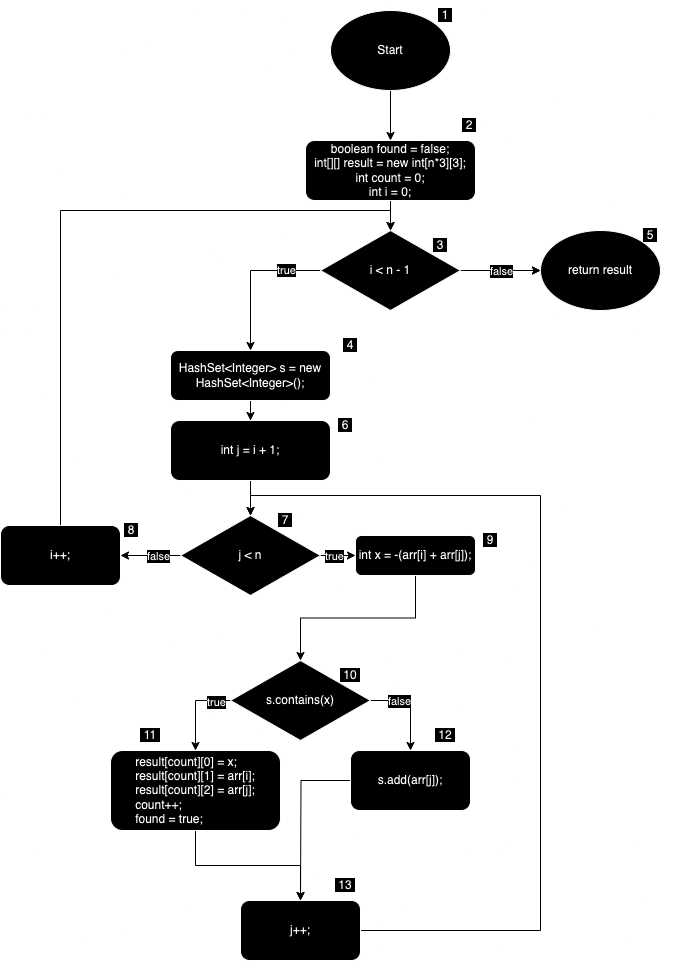

The diagram above was exported from draw.io. Its source (the exported page's mxGraphModel, read from the mxfile embedded in the PNG):
<mxGraphModel dx="1615" dy="1077" grid="1" gridSize="10" guides="1" tooltips="1" connect="1" arrows="1" fold="1" page="1" pageScale="1" pageWidth="827" pageHeight="1169" background="#FFFFFF" math="0" shadow="0">
  <root>
    <mxCell id="0" />
    <mxCell id="1" parent="0" />
    <mxCell id="gKDUvc9GWXEgYrPeWesR-3" style="edgeStyle=orthogonalEdgeStyle;rounded=0;orthogonalLoop=1;jettySize=auto;html=1;exitX=0.5;exitY=1;exitDx=0;exitDy=0;entryX=0.5;entryY=0;entryDx=0;entryDy=0;strokeColor=#FFFFFF;" parent="1" source="gKDUvc9GWXEgYrPeWesR-1" target="gKDUvc9GWXEgYrPeWesR-2" edge="1">
      <mxGeometry relative="1" as="geometry" />
    </mxCell>
    <mxCell id="gKDUvc9GWXEgYrPeWesR-1" value="Start" style="ellipse;whiteSpace=wrap;html=1;" parent="1" vertex="1">
      <mxGeometry x="370" y="40" width="120" height="80" as="geometry" />
    </mxCell>
    <mxCell id="gKDUvc9GWXEgYrPeWesR-8" style="edgeStyle=orthogonalEdgeStyle;rounded=0;orthogonalLoop=1;jettySize=auto;html=1;exitX=0.5;exitY=1;exitDx=0;exitDy=0;strokeColor=#FFFFFF;" parent="1" source="gKDUvc9GWXEgYrPeWesR-2" target="gKDUvc9GWXEgYrPeWesR-4" edge="1">
      <mxGeometry relative="1" as="geometry" />
    </mxCell>
    <mxCell id="gKDUvc9GWXEgYrPeWesR-2" value="boolean found = false; &lt;br&gt;  int[][] result = new int[n*3][3];&lt;br&gt;        int count = 0;&lt;br&gt;int i = 0;&lt;div style=&quot;display:none&quot; id=&quot;SDCloudData&quot;&gt;&lt;/div&gt;" style="rounded=1;whiteSpace=wrap;html=1;" parent="1" vertex="1">
      <mxGeometry x="345" y="170" width="170" height="60" as="geometry" />
    </mxCell>
    <mxCell id="gKDUvc9GWXEgYrPeWesR-7" style="edgeStyle=orthogonalEdgeStyle;rounded=0;orthogonalLoop=1;jettySize=auto;html=1;exitX=1;exitY=0.5;exitDx=0;exitDy=0;entryX=0;entryY=0.5;entryDx=0;entryDy=0;strokeColor=#FFFFFF;" parent="1" source="gKDUvc9GWXEgYrPeWesR-4" target="gKDUvc9GWXEgYrPeWesR-6" edge="1">
      <mxGeometry relative="1" as="geometry" />
    </mxCell>
    <mxCell id="gKDUvc9GWXEgYrPeWesR-9" value="" style="edgeStyle=orthogonalEdgeStyle;rounded=0;orthogonalLoop=1;jettySize=auto;html=1;strokeColor=#FFFFFF;" parent="1" source="gKDUvc9GWXEgYrPeWesR-4" target="gKDUvc9GWXEgYrPeWesR-6" edge="1">
      <mxGeometry relative="1" as="geometry" />
    </mxCell>
    <mxCell id="gKDUvc9GWXEgYrPeWesR-43" value="false" style="edgeLabel;html=1;align=center;verticalAlign=middle;resizable=0;points=[];" parent="gKDUvc9GWXEgYrPeWesR-9" vertex="1" connectable="0">
      <mxGeometry x="0.0107" relative="1" as="geometry">
        <mxPoint as="offset" />
      </mxGeometry>
    </mxCell>
    <mxCell id="gKDUvc9GWXEgYrPeWesR-10" value="" style="edgeStyle=orthogonalEdgeStyle;rounded=0;orthogonalLoop=1;jettySize=auto;exitX=0;exitY=0.5;exitDx=0;exitDy=0;fontColor=#FFFFFF;strokeColor=#FFFFFF;entryX=0.5;entryY=0;entryDx=0;entryDy=0;html=1;align=center;" parent="1" source="gKDUvc9GWXEgYrPeWesR-4" target="gKDUvc9GWXEgYrPeWesR-13" edge="1">
      <mxGeometry relative="1" as="geometry">
        <mxPoint x="200" y="330" as="targetPoint" />
      </mxGeometry>
    </mxCell>
    <mxCell id="gKDUvc9GWXEgYrPeWesR-42" value="true" style="edgeLabel;html=1;align=center;verticalAlign=middle;resizable=0;points=[];" parent="gKDUvc9GWXEgYrPeWesR-10" vertex="1" connectable="0">
      <mxGeometry x="-0.5295" y="-1" relative="1" as="geometry">
        <mxPoint as="offset" />
      </mxGeometry>
    </mxCell>
    <mxCell id="gKDUvc9GWXEgYrPeWesR-4" value="i &amp;lt; n - 1" style="rhombus;whiteSpace=wrap;html=1;" parent="1" vertex="1">
      <mxGeometry x="360" y="260" width="140" height="80" as="geometry" />
    </mxCell>
    <mxCell id="gKDUvc9GWXEgYrPeWesR-6" value="return result" style="ellipse;whiteSpace=wrap;html=1;" parent="1" vertex="1">
      <mxGeometry x="580" y="260" width="120" height="80" as="geometry" />
    </mxCell>
    <mxCell id="gKDUvc9GWXEgYrPeWesR-15" style="edgeStyle=orthogonalEdgeStyle;rounded=0;orthogonalLoop=1;jettySize=auto;html=1;entryX=0.5;entryY=0;entryDx=0;entryDy=0;strokeColor=#FFFFFF;" parent="1" source="gKDUvc9GWXEgYrPeWesR-13" target="gKDUvc9GWXEgYrPeWesR-14" edge="1">
      <mxGeometry relative="1" as="geometry">
        <mxPoint x="200" y="440.0000000000001" as="targetPoint" />
      </mxGeometry>
    </mxCell>
    <mxCell id="gKDUvc9GWXEgYrPeWesR-13" value="HashSet&amp;lt;Integer&amp;gt; s = new HashSet&amp;lt;Integer&amp;gt;();" style="rounded=1;whiteSpace=wrap;html=1;" parent="1" vertex="1">
      <mxGeometry x="210" y="380" width="160" height="50" as="geometry" />
    </mxCell>
    <mxCell id="gKDUvc9GWXEgYrPeWesR-17" value="" style="edgeStyle=orthogonalEdgeStyle;rounded=0;orthogonalLoop=1;jettySize=auto;html=1;entryX=0.5;entryY=0;entryDx=0;entryDy=0;strokeColor=#FFFFFF;" parent="1" source="gKDUvc9GWXEgYrPeWesR-14" target="gKDUvc9GWXEgYrPeWesR-16" edge="1">
      <mxGeometry relative="1" as="geometry" />
    </mxCell>
    <mxCell id="gKDUvc9GWXEgYrPeWesR-14" value="int j = i + 1;" style="rounded=1;whiteSpace=wrap;html=1;" parent="1" vertex="1">
      <mxGeometry x="210" y="450" width="160" height="60" as="geometry" />
    </mxCell>
    <mxCell id="gKDUvc9GWXEgYrPeWesR-18" style="edgeStyle=orthogonalEdgeStyle;rounded=0;orthogonalLoop=1;jettySize=auto;html=1;exitX=1;exitY=0.5;exitDx=0;exitDy=0;strokeColor=#FFFFFF;" parent="1" source="gKDUvc9GWXEgYrPeWesR-16" target="gKDUvc9GWXEgYrPeWesR-20" edge="1">
      <mxGeometry relative="1" as="geometry">
        <mxPoint x="320" y="610" as="targetPoint" />
        <Array as="points">
          <mxPoint x="340" y="585" />
        </Array>
      </mxGeometry>
    </mxCell>
    <mxCell id="gKDUvc9GWXEgYrPeWesR-45" value="true" style="edgeLabel;html=1;align=center;verticalAlign=middle;resizable=0;points=[];" parent="gKDUvc9GWXEgYrPeWesR-18" vertex="1" connectable="0">
      <mxGeometry x="0.421" relative="1" as="geometry">
        <mxPoint as="offset" />
      </mxGeometry>
    </mxCell>
    <mxCell id="gKDUvc9GWXEgYrPeWesR-37" style="edgeStyle=orthogonalEdgeStyle;rounded=0;orthogonalLoop=1;jettySize=auto;html=1;exitX=0;exitY=0.5;exitDx=0;exitDy=0;entryX=1;entryY=0.5;entryDx=0;entryDy=0;" parent="1" source="gKDUvc9GWXEgYrPeWesR-16" target="gKDUvc9GWXEgYrPeWesR-36" edge="1">
      <mxGeometry relative="1" as="geometry" />
    </mxCell>
    <mxCell id="gKDUvc9GWXEgYrPeWesR-41" style="edgeStyle=orthogonalEdgeStyle;rounded=0;orthogonalLoop=1;jettySize=auto;html=1;exitX=0;exitY=0.5;exitDx=0;exitDy=0;entryX=1;entryY=0.5;entryDx=0;entryDy=0;strokeColor=#FFFFFF;" parent="1" source="gKDUvc9GWXEgYrPeWesR-16" target="gKDUvc9GWXEgYrPeWesR-36" edge="1">
      <mxGeometry relative="1" as="geometry" />
    </mxCell>
    <mxCell id="gKDUvc9GWXEgYrPeWesR-44" value="false" style="edgeLabel;html=1;align=center;verticalAlign=middle;resizable=0;points=[];" parent="gKDUvc9GWXEgYrPeWesR-41" vertex="1" connectable="0">
      <mxGeometry x="-0.2048" relative="1" as="geometry">
        <mxPoint as="offset" />
      </mxGeometry>
    </mxCell>
    <mxCell id="gKDUvc9GWXEgYrPeWesR-16" value="j &amp;lt; n" style="rhombus;whiteSpace=wrap;html=1;" parent="1" vertex="1">
      <mxGeometry x="220" y="545" width="140" height="80" as="geometry" />
    </mxCell>
    <mxCell id="gKDUvc9GWXEgYrPeWesR-24" style="edgeStyle=orthogonalEdgeStyle;rounded=0;orthogonalLoop=1;jettySize=auto;html=1;entryX=0.5;entryY=0;entryDx=0;entryDy=0;strokeColor=#FFFFFF;" parent="1" source="gKDUvc9GWXEgYrPeWesR-20" target="gKDUvc9GWXEgYrPeWesR-23" edge="1">
      <mxGeometry relative="1" as="geometry" />
    </mxCell>
    <mxCell id="gKDUvc9GWXEgYrPeWesR-20" value="int x = -(arr[i] + arr[j]);" style="rounded=1;whiteSpace=wrap;html=1;" parent="1" vertex="1">
      <mxGeometry x="395" y="565" width="120" height="40" as="geometry" />
    </mxCell>
    <mxCell id="gKDUvc9GWXEgYrPeWesR-28" style="edgeStyle=orthogonalEdgeStyle;rounded=0;orthogonalLoop=1;jettySize=auto;html=1;exitX=0;exitY=0.5;exitDx=0;exitDy=0;entryX=0.5;entryY=0;entryDx=0;entryDy=0;strokeColor=#FFFFFF;" parent="1" source="gKDUvc9GWXEgYrPeWesR-23" target="gKDUvc9GWXEgYrPeWesR-25" edge="1">
      <mxGeometry relative="1" as="geometry" />
    </mxCell>
    <mxCell id="gKDUvc9GWXEgYrPeWesR-46" value="true" style="edgeLabel;html=1;align=center;verticalAlign=middle;resizable=0;points=[];" parent="gKDUvc9GWXEgYrPeWesR-28" vertex="1" connectable="0">
      <mxGeometry x="-0.6403" y="1" relative="1" as="geometry">
        <mxPoint as="offset" />
      </mxGeometry>
    </mxCell>
    <mxCell id="gKDUvc9GWXEgYrPeWesR-29" style="edgeStyle=orthogonalEdgeStyle;rounded=0;orthogonalLoop=1;jettySize=auto;html=1;exitX=1;exitY=0.5;exitDx=0;exitDy=0;entryX=0.5;entryY=0;entryDx=0;entryDy=0;strokeColor=#FFFFFF;" parent="1" source="gKDUvc9GWXEgYrPeWesR-23" target="gKDUvc9GWXEgYrPeWesR-26" edge="1">
      <mxGeometry relative="1" as="geometry" />
    </mxCell>
    <mxCell id="gKDUvc9GWXEgYrPeWesR-47" value="false" style="edgeLabel;html=1;align=center;verticalAlign=middle;resizable=0;points=[];" parent="gKDUvc9GWXEgYrPeWesR-29" vertex="1" connectable="0">
      <mxGeometry x="-0.3556" relative="1" as="geometry">
        <mxPoint as="offset" />
      </mxGeometry>
    </mxCell>
    <mxCell id="gKDUvc9GWXEgYrPeWesR-23" value="s.contains(x)" style="rhombus;whiteSpace=wrap;html=1;" parent="1" vertex="1">
      <mxGeometry x="270" y="690" width="140" height="80" as="geometry" />
    </mxCell>
    <mxCell id="gKDUvc9GWXEgYrPeWesR-32" style="edgeStyle=orthogonalEdgeStyle;rounded=0;orthogonalLoop=1;jettySize=auto;html=1;entryX=0.5;entryY=0;entryDx=0;entryDy=0;strokeColor=#FFFFFF;" parent="1" source="gKDUvc9GWXEgYrPeWesR-25" target="gKDUvc9GWXEgYrPeWesR-30" edge="1">
      <mxGeometry relative="1" as="geometry" />
    </mxCell>
    <mxCell id="gKDUvc9GWXEgYrPeWesR-25" value="&lt;div style=&quot;text-align: justify;&quot;&gt;&lt;span style=&quot;background-color: initial;&quot;&gt;result[count][0] = x;&lt;/span&gt;&lt;/div&gt;&lt;div style=&quot;text-align: justify;&quot;&gt;result[count][1] = arr[i];&lt;/div&gt;&lt;div style=&quot;text-align: justify;&quot;&gt;result[count][2] = arr[j];&lt;/div&gt;&lt;div style=&quot;text-align: justify;&quot;&gt;count++;&lt;/div&gt;&lt;div style=&quot;text-align: justify;&quot;&gt;found = true;&lt;/div&gt;" style="rounded=1;whiteSpace=wrap;html=1;" parent="1" vertex="1">
      <mxGeometry x="150" y="780" width="170" height="80" as="geometry" />
    </mxCell>
    <mxCell id="gKDUvc9GWXEgYrPeWesR-33" style="edgeStyle=orthogonalEdgeStyle;rounded=0;orthogonalLoop=1;jettySize=auto;html=1;strokeColor=#FFFFFF;" parent="1" source="gKDUvc9GWXEgYrPeWesR-26" edge="1">
      <mxGeometry relative="1" as="geometry">
        <mxPoint x="340.0000000000001" y="930" as="targetPoint" />
      </mxGeometry>
    </mxCell>
    <mxCell id="gKDUvc9GWXEgYrPeWesR-26" value="s.add(arr[j]);" style="rounded=1;whiteSpace=wrap;html=1;" parent="1" vertex="1">
      <mxGeometry x="390" y="780" width="120" height="60" as="geometry" />
    </mxCell>
    <mxCell id="gKDUvc9GWXEgYrPeWesR-34" style="edgeStyle=orthogonalEdgeStyle;rounded=0;orthogonalLoop=1;jettySize=auto;html=1;entryX=0.5;entryY=0;entryDx=0;entryDy=0;strokeColor=#FFFFFF;" parent="1" source="gKDUvc9GWXEgYrPeWesR-30" target="gKDUvc9GWXEgYrPeWesR-16" edge="1">
      <mxGeometry relative="1" as="geometry">
        <Array as="points">
          <mxPoint x="580" y="960" />
          <mxPoint x="580" y="525" />
          <mxPoint x="290" y="525" />
        </Array>
      </mxGeometry>
    </mxCell>
    <mxCell id="gKDUvc9GWXEgYrPeWesR-30" value="j++;" style="rounded=1;whiteSpace=wrap;html=1;" parent="1" vertex="1">
      <mxGeometry x="280" y="930" width="120" height="60" as="geometry" />
    </mxCell>
    <mxCell id="gKDUvc9GWXEgYrPeWesR-40" style="edgeStyle=orthogonalEdgeStyle;rounded=0;orthogonalLoop=1;jettySize=auto;html=1;entryX=0.5;entryY=0;entryDx=0;entryDy=0;strokeColor=#FFFFFF;" parent="1" source="gKDUvc9GWXEgYrPeWesR-36" target="gKDUvc9GWXEgYrPeWesR-4" edge="1">
      <mxGeometry relative="1" as="geometry">
        <Array as="points">
          <mxPoint x="100" y="240" />
          <mxPoint x="430" y="240" />
        </Array>
      </mxGeometry>
    </mxCell>
    <mxCell id="gKDUvc9GWXEgYrPeWesR-36" value="i++;" style="rounded=1;whiteSpace=wrap;html=1;" parent="1" vertex="1">
      <mxGeometry x="40" y="555" width="120" height="60" as="geometry" />
    </mxCell>
    <mxCell id="30urJNu1JM48rg24z0je-1" value="&lt;span style=&quot;background-color: rgb(255, 255, 255);&quot;&gt;&amp;nbsp;1&amp;nbsp;&lt;/span&gt;" style="text;strokeColor=none;align=center;fillColor=none;html=1;verticalAlign=middle;whiteSpace=wrap;rounded=0;" vertex="1" parent="1">
      <mxGeometry x="455" y="30" width="60" height="30" as="geometry" />
    </mxCell>
    <mxCell id="30urJNu1JM48rg24z0je-2" value="&lt;span style=&quot;background-color: rgb(255, 255, 255);&quot;&gt;&amp;nbsp;2&amp;nbsp;&lt;/span&gt;" style="text;strokeColor=none;align=center;fillColor=none;html=1;verticalAlign=middle;whiteSpace=wrap;rounded=0;" vertex="1" parent="1">
      <mxGeometry x="479" y="140" width="60" height="30" as="geometry" />
    </mxCell>
    <mxCell id="30urJNu1JM48rg24z0je-3" value="&lt;span style=&quot;background-color: rgb(255, 255, 255);&quot;&gt;&amp;nbsp;3&amp;nbsp;&lt;/span&gt;" style="text;strokeColor=none;align=center;fillColor=none;html=1;verticalAlign=middle;whiteSpace=wrap;rounded=0;" vertex="1" parent="1">
      <mxGeometry x="450" y="260" width="60" height="30" as="geometry" />
    </mxCell>
    <mxCell id="30urJNu1JM48rg24z0je-4" value="&lt;span style=&quot;background-color: rgb(255, 255, 255);&quot;&gt;&amp;nbsp;4&amp;nbsp;&lt;/span&gt;" style="text;strokeColor=none;align=center;fillColor=none;html=1;verticalAlign=middle;whiteSpace=wrap;rounded=0;" vertex="1" parent="1">
      <mxGeometry x="360" y="360" width="60" height="30" as="geometry" />
    </mxCell>
    <mxCell id="30urJNu1JM48rg24z0je-5" value="&lt;span style=&quot;background-color: rgb(255, 255, 255);&quot;&gt;&amp;nbsp;5&amp;nbsp;&lt;/span&gt;" style="text;strokeColor=none;align=center;fillColor=none;html=1;verticalAlign=middle;whiteSpace=wrap;rounded=0;" vertex="1" parent="1">
      <mxGeometry x="660" y="250" width="60" height="30" as="geometry" />
    </mxCell>
    <mxCell id="30urJNu1JM48rg24z0je-6" value="&lt;span style=&quot;background-color: rgb(255, 255, 255);&quot;&gt;&amp;nbsp;6&amp;nbsp;&lt;/span&gt;" style="text;strokeColor=none;align=center;fillColor=none;html=1;verticalAlign=middle;whiteSpace=wrap;rounded=0;" vertex="1" parent="1">
      <mxGeometry x="355" y="440" width="60" height="30" as="geometry" />
    </mxCell>
    <mxCell id="30urJNu1JM48rg24z0je-7" value="&lt;span style=&quot;background-color: rgb(255, 255, 255);&quot;&gt;&amp;nbsp;7&amp;nbsp;&lt;/span&gt;" style="text;strokeColor=none;align=center;fillColor=none;html=1;verticalAlign=middle;whiteSpace=wrap;rounded=0;" vertex="1" parent="1">
      <mxGeometry x="295" y="535" width="60" height="30" as="geometry" />
    </mxCell>
    <mxCell id="30urJNu1JM48rg24z0je-8" value="&lt;span style=&quot;background-color: rgb(255, 255, 255);&quot;&gt;&amp;nbsp;8&amp;nbsp;&lt;/span&gt;" style="text;strokeColor=none;align=center;fillColor=none;html=1;verticalAlign=middle;whiteSpace=wrap;rounded=0;" vertex="1" parent="1">
      <mxGeometry x="141" y="545" width="60" height="30" as="geometry" />
    </mxCell>
    <mxCell id="30urJNu1JM48rg24z0je-9" value="&lt;span style=&quot;background-color: rgb(255, 255, 255);&quot;&gt;&amp;nbsp;9&lt;/span&gt;&lt;span style=&quot;background-color: rgb(255, 255, 255);&quot;&gt;&amp;nbsp;&lt;/span&gt;" style="text;strokeColor=none;align=center;fillColor=none;html=1;verticalAlign=middle;whiteSpace=wrap;rounded=0;" vertex="1" parent="1">
      <mxGeometry x="500" y="555" width="60" height="30" as="geometry" />
    </mxCell>
    <mxCell id="30urJNu1JM48rg24z0je-10" value="&lt;span style=&quot;background-color: rgb(255, 255, 255);&quot;&gt;&amp;nbsp;10&amp;nbsp;&lt;/span&gt;" style="text;strokeColor=none;align=center;fillColor=none;html=1;verticalAlign=middle;whiteSpace=wrap;rounded=0;" vertex="1" parent="1">
      <mxGeometry x="360" y="690" width="60" height="30" as="geometry" />
    </mxCell>
    <mxCell id="30urJNu1JM48rg24z0je-11" value="&lt;span style=&quot;background-color: rgb(255, 255, 255);&quot;&gt;&amp;nbsp;11&amp;nbsp;&lt;/span&gt;" style="text;strokeColor=none;align=center;fillColor=none;html=1;verticalAlign=middle;whiteSpace=wrap;rounded=0;" vertex="1" parent="1">
      <mxGeometry x="160" y="750" width="60" height="30" as="geometry" />
    </mxCell>
    <mxCell id="30urJNu1JM48rg24z0je-12" value="&lt;span style=&quot;background-color: rgb(255, 255, 255);&quot;&gt;&amp;nbsp;12&amp;nbsp;&lt;/span&gt;" style="text;strokeColor=none;align=center;fillColor=none;html=1;verticalAlign=middle;whiteSpace=wrap;rounded=0;" vertex="1" parent="1">
      <mxGeometry x="455" y="750" width="60" height="30" as="geometry" />
    </mxCell>
    <mxCell id="30urJNu1JM48rg24z0je-13" value="&lt;span style=&quot;background-color: rgb(255, 255, 255);&quot;&gt;&amp;nbsp;13&amp;nbsp;&lt;/span&gt;" style="text;strokeColor=none;align=center;fillColor=none;html=1;verticalAlign=middle;whiteSpace=wrap;rounded=0;" vertex="1" parent="1">
      <mxGeometry x="355" y="900" width="60" height="30" as="geometry" />
    </mxCell>
  </root>
</mxGraphModel>